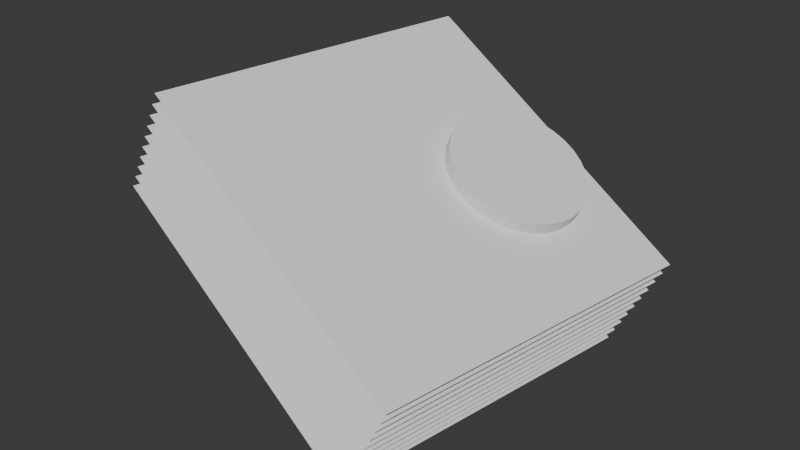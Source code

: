 # Source: G01_support_sort.blend  (saved by Blender 4.1.23; exported with 4.5.12 LTS)
import bpy
from mathutils import Matrix  # noqa: F401  (used for matrix-valued properties, if any)

bpy.ops.wm.read_factory_settings(use_empty=True)
scene = bpy.context.scene
scene.name = 'Scene'

# ---- collections
col_collection = bpy.data.collections.new('Collection'); scene.collection.children.link(col_collection)

# ---- world
world_world = bpy.data.worlds.new('World'); scene.world = world_world
world_world.use_nodes = True; world_world.node_tree.nodes.clear()
_N = world_world.node_tree.nodes; _L = world_world.node_tree.links
n0 = _N.new('ShaderNodeOutputWorld'); n0.name = 'World Output'; n0.location = (300, 300)
n1 = _N.new('ShaderNodeBackground'); n1.name = 'Background'; n1.location = (10, 300)
n1.inputs[0].default_value = (0.05088, 0.05088, 0.05088, 1.0)
_L.new(n1.outputs[0], n0.inputs[0])
n0.is_active_output = True
world_world.color = (0.05088, 0.05088, 0.05088)
world_world.use_sun_shadow = False
world_world.sun_shadow_jitter_overblur = 0.0

# ---- meshes
me_cylinder = bpy.data.meshes.new('Cylinder')
me_cylinder.from_pydata([(0.0, 1.0, -1.0), (0.0, 1.0, 1.0), (0.1951, 0.9808, -1.0), (0.1951, 0.9808, 1.0), (0.3827, 0.9239, -1.0), (0.3827, 0.9239, 1.0), (0.5556, 0.8315, -1.0), (0.5556, 0.8315, 1.0), (0.7071, 0.7071, -1.0), (0.7071, 0.7071, 1.0), (0.8315, 0.5556, -1.0), (0.8315, 0.5556, 1.0), (0.9239, 0.3827, -1.0), (0.9239, 0.3827, 1.0), (0.9808, 0.1951, -1.0), (0.9808, 0.1951, 1.0), (1.0, 0.0, -1.0), (1.0, 0.0, 1.0), (0.9808, -0.1951, -1.0), (0.9808, -0.1951, 1.0), (0.9239, -0.3827, -1.0), (0.9239, -0.3827, 1.0), (0.8315, -0.5556, -1.0), (0.8315, -0.5556, 1.0), (0.7071, -0.7071, -1.0), (0.7071, -0.7071, 1.0), (0.5556, -0.8315, -1.0), (0.5556, -0.8315, 1.0), (0.3827, -0.9239, -1.0), (0.3827, -0.9239, 1.0), (0.1951, -0.9808, -1.0), (0.1951, -0.9808, 1.0), (0.0, -1.0, -1.0), (0.0, -1.0, 1.0), (-0.1951, -0.9808, -1.0), (-0.1951, -0.9808, 1.0), (-0.3827, -0.9239, -1.0), (-0.3827, -0.9239, 1.0), (-0.5556, -0.8315, -1.0), (-0.5556, -0.8315, 1.0), (-0.7071, -0.7071, -1.0), (-0.7071, -0.7071, 1.0), (-0.8315, -0.5556, -1.0), (-0.8315, -0.5556, 1.0), (-0.9239, -0.3827, -1.0), (-0.9239, -0.3827, 1.0), (-0.9808, -0.1951, -1.0), (-0.9808, -0.1951, 1.0), (-1.0, 0.0, -1.0), (-1.0, 0.0, 1.0), (-0.9808, 0.1951, -1.0), (-0.9808, 0.1951, 1.0), (-0.9239, 0.3827, -1.0), (-0.9239, 0.3827, 1.0), (-0.8315, 0.5556, -1.0), (-0.8315, 0.5556, 1.0), (-0.7071, 0.7071, -1.0), (-0.7071, 0.7071, 1.0), (-0.5556, 0.8315, -1.0), (-0.5556, 0.8315, 1.0), (-0.3827, 0.9239, -1.0), (-0.3827, 0.9239, 1.0), (-0.1951, 0.9808, -1.0), (-0.1951, 0.9808, 1.0)], [], [(0, 1, 3, 2), (2, 3, 5, 4), (4, 5, 7, 6), (6, 7, 9, 8), (8, 9, 11, 10), (10, 11, 13, 12), (12, 13, 15, 14), (14, 15, 17, 16), (16, 17, 19, 18), (18, 19, 21, 20), (20, 21, 23, 22), (22, 23, 25, 24), (24, 25, 27, 26), (26, 27, 29, 28), (28, 29, 31, 30), (30, 31, 33, 32), (32, 33, 35, 34), (34, 35, 37, 36), (36, 37, 39, 38), (38, 39, 41, 40), (40, 41, 43, 42), (42, 43, 45, 44), (44, 45, 47, 46), (46, 47, 49, 48), (48, 49, 51, 50), (50, 51, 53, 52), (52, 53, 55, 54), (54, 55, 57, 56), (56, 57, 59, 58), (58, 59, 61, 60), (3, 1, 63, 61, 59, 57, 55, 53, 51, 49, 47, 45, 43, 41, 39, 37, 35, 33, 31, 29, 27, 25, 23, 21, 19, 17, 15, 13, 11, 9, 7, 5), (60, 61, 63, 62), (62, 63, 1, 0), (0, 2, 4, 6, 8, 10, 12, 14, 16, 18, 20, 22, 24, 26, 28, 30, 32, 34, 36, 38, 40, 42, 44, 46, 48, 50, 52, 54, 56, 58, 60, 62)])
_uv = me_cylinder.uv_layers.new(name='UVMap')
_uv.uv.foreach_set('vector', [1.0, 0.5, 1.0, 1.0, 0.9688, 1.0, 0.9688, 0.5, 0.9688, 0.5, 0.9688, 1.0, 0.9375, 1.0, 0.9375, 0.5, 0.9375, 0.5, 0.9375, 1.0, 0.9062, 1.0, 0.9062, 0.5, 0.9062, 0.5, 0.9062, 1.0, 0.875, 1.0, 0.875, 0.5, 0.875, 0.5, 0.875, 1.0, 0.8438, 1.0, 0.8438, 0.5, 0.8438, 0.5, 0.8438, 1.0, 0.8125, 1.0, 0.8125, 0.5, 0.8125, 0.5, 0.8125, 1.0, 0.7812, 1.0, 0.7812, 0.5, 0.7812, 0.5, 0.7812, 1.0, 0.75, 1.0, 0.75, 0.5, 0.75, 0.5, 0.75, 1.0, 0.7188, 1.0, 0.7188, 0.5, 0.7188, 0.5, 0.7188, 1.0, 0.6875, 1.0, 0.6875, 0.5, 0.6875, 0.5, 0.6875, 1.0, 0.6562, 1.0, 0.6562, 0.5, 0.6562, 0.5, 0.6562, 1.0, 0.625, 1.0, 0.625, 0.5, 0.625, 0.5, 0.625, 1.0, 0.5938, 1.0, 0.5938, 0.5, 0.5938, 0.5, 0.5938, 1.0, 0.5625, 1.0, 0.5625, 0.5, 0.5625, 0.5, 0.5625, 1.0, 0.5312, 1.0, 0.5312, 0.5, 0.5312, 0.5, 0.5312, 1.0, 0.5, 1.0, 0.5, 0.5, 0.5, 0.5, 0.5, 1.0, 0.4688, 1.0, 0.4688, 0.5, 0.4688, 0.5, 0.4688, 1.0, 0.4375, 1.0, 0.4375, 0.5, 0.4375, 0.5, 0.4375, 1.0, 0.4062, 1.0, 0.4062, 0.5, 0.4062, 0.5, 0.4062, 1.0, 0.375, 1.0, 0.375, 0.5, 0.375, 0.5, 0.375, 1.0, 0.3438, 1.0, 0.3438, 0.5, 0.3438, 0.5, 0.3438, 1.0, 0.3125, 1.0, 0.3125, 0.5, 0.3125, 0.5, 0.3125, 1.0, 0.2812, 1.0, 0.2812, 0.5, 0.2812, 0.5, 0.2812, 1.0, 0.25, 1.0, 0.25, 0.5, 0.25, 0.5, 0.25, 1.0, 0.2188, 1.0, 0.2188, 0.5, 0.2188, 0.5, 0.2188, 1.0, 0.1875, 1.0, 0.1875, 0.5, 0.1875, 0.5, 0.1875, 1.0, 0.1562, 1.0, 0.1562, 0.5, 0.1562, 0.5, 0.1562, 1.0, 0.125, 1.0, 0.125, 0.5, 0.125, 0.5, 0.125, 1.0, 0.09375, 1.0, 0.09375, 0.5, 0.09375, 0.5, 0.09375, 1.0, 0.0625, 1.0, 0.0625, 0.5, 0.2968, 0.4854, 0.25, 0.49, 0.2032, 0.4854, 0.1582, 0.4717, 0.1167, 0.4496, 0.08029, 0.4197, 0.05045, 0.3833, 0.02827, 0.3418, 0.01461, 0.2968, 0.01, 0.25, 0.01461, 0.2032, 0.02827, 0.1582, 0.05045, 0.1167, 0.08029, 0.08029, 0.1167, 0.05045, 0.1582, 0.02827, 0.2032, 0.01461, 0.25, 0.01, 0.2968, 0.01461, 0.3418, 0.02827, 0.3833, 0.05045, 0.4197, 0.08029, 0.4496, 0.1167, 0.4717, 0.1582, 0.4854, 0.2032, 0.49, 0.25, 0.4854, 0.2968, 0.4717, 0.3418, 0.4496, 0.3833, 0.4197, 0.4197, 0.3833, 0.4496, 0.3418, 0.4717, 0.0625, 0.5, 0.0625, 1.0, 0.03125, 1.0, 0.03125, 0.5, 0.03125, 0.5, 0.03125, 1.0, 0.0, 1.0, 0.0, 0.5, 0.75, 0.49, 0.7968, 0.4854, 0.8418, 0.4717, 0.8833, 0.4496, 0.9197, 0.4197, 0.9496, 0.3833, 0.9717, 0.3418, 0.9854, 0.2968, 0.99, 0.25, 0.9854, 0.2032, 0.9717, 0.1582, 0.9496, 0.1167, 0.9197, 0.08029, 0.8833, 0.05045, 0.8418, 0.02827, 0.7968, 0.01461, 0.75, 0.01, 0.7032, 0.01461, 0.6582, 0.02827, 0.6167, 0.05045, 0.5803, 0.08029, 0.5504, 0.1167, 0.5283, 0.1582, 0.5146, 0.2032, 0.51, 0.25, 0.5146, 0.2968, 0.5283, 0.3418, 0.5504, 0.3833, 0.5803, 0.4197, 0.6167, 0.4496, 0.6582, 0.4717, 0.7032, 0.4854])
me_cylinder.update()
me_plane_020 = bpy.data.meshes.new('Plane.020')
me_plane_020.from_pydata([(-2.5, -2.5, 0.0), (2.5, -2.5, 0.0), (-2.5, 2.5, 0.0), (2.5, 2.5, 0.0)], [], [(0, 1, 3, 2)])
_uv = me_plane_020.uv_layers.new(name='UVMap')
_uv.uv.foreach_set('vector', [0.0, 0.0, 1.0, 0.0, 1.0, 1.0, 0.0, 1.0])
me_plane_020.update()
me_cylinder_011 = bpy.data.meshes.new('Cylinder.011')
me_cylinder_011.from_pydata([], [], [])
_uv = me_cylinder_011.uv_layers.new(name='UVMap')
_uv.uv.foreach_set('vector', [])
me_cylinder_011.update()
me_plane_021 = bpy.data.meshes.new('Plane.021')
me_plane_021.from_pydata([(-2.5, -2.5, 0.0), (2.5, -2.5, 0.0), (-2.5, 2.5, 0.0), (2.5, 2.5, 0.0)], [], [(0, 1, 3, 2)])
_uv = me_plane_021.uv_layers.new(name='UVMap')
_uv.uv.foreach_set('vector', [0.0, 0.0, 1.0, 0.0, 1.0, 1.0, 0.0, 1.0])
me_plane_021.update()
me_cylinder_012 = bpy.data.meshes.new('Cylinder.012')
me_cylinder_012.from_pydata([(-6.109e-08, 1.0, -0.8), (0.1951, 0.9808, -0.8), (0.3827, 0.9239, -0.8), (0.5556, 0.8315, -0.8), (0.7071, 0.7071, -0.8), (0.8315, 0.5556, -0.8), (0.9239, 0.3827, -0.8), (0.9808, 0.1951, -0.8), (1.0, 2.235e-08, -0.8), (0.9808, -0.1951, -0.8), (0.9239, -0.3827, -0.8), (0.8315, -0.5556, -0.8), (0.7071, -0.7071, -0.8), (0.5556, -0.8315, -0.8), (0.3827, -0.9239, -0.8), (0.1951, -0.9808, -0.8), (1.341e-08, -1.0, -0.8), (-0.1951, -0.9808, -0.8), (-0.3827, -0.9239, -0.8), (-0.5556, -0.8315, -0.8), (-0.7071, -0.7071, -0.8), (-0.8315, -0.5556, -0.8), (-0.9239, -0.3827, -0.8), (-0.9808, -0.1951, -0.8), (-1.0, -2.235e-08, -0.8), (-0.9808, 0.1951, -0.8), (-0.9239, 0.3827, -0.8), (-0.8315, 0.5556, -0.8), (-0.7071, 0.7071, -0.8), (-0.5556, 0.8315, -0.8), (-0.3827, 0.9239, -0.8), (-0.1951, 0.9808, -0.8)], [], [(13, 12, 11, 10, 9, 8, 7, 6, 5, 4, 3, 2, 1, 0, 31, 30, 29, 28, 27, 26, 25, 24, 23, 22, 21, 20, 19, 18, 17, 16, 15, 14)])
_uv = me_cylinder_012.uv_layers.new(name='UVMap')
_uv.uv.foreach_set('vector', [0.6807, 0.2445, 0.7172, 0.2301, 0.7558, 0.2231, 0.795, 0.2238, 0.8333, 0.2321, 0.8693, 0.2477, 0.9015, 0.27, 0.9287, 0.2982, 0.95, 0.3312, 0.9644, 0.3677, 0.9714, 0.4062, 0.9707, 0.4454, 0.9624, 0.4838, 0.9468, 0.5197, 0.9244, 0.5519, 0.8963, 0.5792, 0.8633, 0.6004, 0.8268, 0.6148, 0.7883, 0.6218, 0.749, 0.6212, 0.7107, 0.6129, 0.6748, 0.5972, 0.6425, 0.5749, 0.6153, 0.5467, 0.5941, 0.5138, 0.5797, 0.4773, 0.5727, 0.4387, 0.5733, 0.3995, 0.5816, 0.3612, 0.5972, 0.3252, 0.6196, 0.293, 0.6478, 0.2658])
me_cylinder_012.update()
me_plane_022 = bpy.data.meshes.new('Plane.022')
me_plane_022.from_pydata([(-2.5, -2.5, 0.0), (2.5, -2.5, 0.0), (-2.5, 2.5, 0.0), (2.5, 2.5, 0.0)], [], [(0, 1, 3, 2)])
_uv = me_plane_022.uv_layers.new(name='UVMap')
_uv.uv.foreach_set('vector', [0.0, 0.0, 1.0, 0.0, 1.0, 1.0, 0.0, 1.0])
me_plane_022.update()
me_cylinder_013 = bpy.data.meshes.new('Cylinder.013')
me_cylinder_013.from_pydata([(-5.513e-08, 1.0, -0.6), (0.1951, 0.9808, -0.6), (0.3827, 0.9239, -0.6), (0.5556, 0.8315, -0.6), (0.7071, 0.7071, -0.6), (0.8315, 0.5556, -0.6), (0.9239, 0.3827, -0.6), (0.9808, 0.1951, -0.6), (1.0, 2.235e-08, -0.6), (0.9808, -0.1951, -0.6), (0.9239, -0.3827, -0.6), (0.8315, -0.5556, -0.6), (0.7071, -0.7071, -0.6), (0.5556, -0.8315, -0.6), (0.3827, -0.9239, -0.6), (0.1951, -0.9808, -0.6), (1.937e-08, -1.0, -0.6), (-0.1951, -0.9808, -0.6), (-0.3827, -0.9239, -0.6), (-0.5556, -0.8315, -0.6), (-0.7071, -0.7071, -0.6), (-0.8315, -0.5556, -0.6), (-0.9239, -0.3827, -0.6), (-0.9808, -0.1951, -0.6), (-1.0, -2.235e-08, -0.6), (-0.9808, 0.1951, -0.6), (-0.9239, 0.3827, -0.6), (-0.8315, 0.5556, -0.6), (-0.7071, 0.7071, -0.6), (-0.5556, 0.8315, -0.6), (-0.3827, 0.9239, -0.6), (-0.1951, 0.9808, -0.6)], [], [(13, 12, 11, 10, 9, 8, 7, 6, 5, 4, 3, 2, 1, 0, 31, 30, 29, 28, 27, 26, 25, 24, 23, 22, 21, 20, 19, 18, 17, 16, 15, 14)])
_uv = me_cylinder_013.uv_layers.new(name='UVMap')
_uv.uv.foreach_set('vector', [0.6807, 0.2445, 0.7172, 0.2301, 0.7558, 0.2231, 0.795, 0.2238, 0.8333, 0.2321, 0.8693, 0.2477, 0.9015, 0.27, 0.9287, 0.2982, 0.95, 0.3312, 0.9644, 0.3677, 0.9714, 0.4062, 0.9707, 0.4454, 0.9624, 0.4838, 0.9468, 0.5197, 0.9244, 0.5519, 0.8963, 0.5792, 0.8633, 0.6004, 0.8268, 0.6148, 0.7883, 0.6218, 0.749, 0.6212, 0.7107, 0.6129, 0.6748, 0.5972, 0.6425, 0.5749, 0.6153, 0.5467, 0.5941, 0.5138, 0.5797, 0.4773, 0.5727, 0.4387, 0.5733, 0.3995, 0.5816, 0.3612, 0.5972, 0.3252, 0.6196, 0.293, 0.6478, 0.2658])
me_cylinder_013.update()
me_plane_023 = bpy.data.meshes.new('Plane.023')
me_plane_023.from_pydata([(-2.5, -2.5, 0.0), (2.5, -2.5, 0.0), (-2.5, 2.5, 0.0), (2.5, 2.5, 0.0)], [], [(0, 1, 3, 2)])
_uv = me_plane_023.uv_layers.new(name='UVMap')
_uv.uv.foreach_set('vector', [0.0, 0.0, 1.0, 0.0, 1.0, 1.0, 0.0, 1.0])
me_plane_023.update()
me_cylinder_014 = bpy.data.meshes.new('Cylinder.014')
me_cylinder_014.from_pydata([(-4.917e-08, 1.0, -0.4), (0.1951, 0.9808, -0.4), (0.3827, 0.9239, -0.4), (0.5556, 0.8315, -0.4), (0.7071, 0.7071, -0.4), (0.8315, 0.5556, -0.4), (0.9239, 0.3827, -0.4), (0.9808, 0.1951, -0.4), (1.0, 2.235e-08, -0.4), (0.9808, -0.1951, -0.4), (0.9239, -0.3827, -0.4), (0.8315, -0.5556, -0.4), (0.7071, -0.7071, -0.4), (0.5556, -0.8315, -0.4), (0.3827, -0.9239, -0.4), (0.1951, -0.9808, -0.4), (2.533e-08, -1.0, -0.4), (-0.1951, -0.9808, -0.4), (-0.3827, -0.9239, -0.4), (-0.5556, -0.8315, -0.4), (-0.7071, -0.7071, -0.4), (-0.8315, -0.5556, -0.4), (-0.9239, -0.3827, -0.4), (-0.9808, -0.1951, -0.4), (-1.0, -2.235e-08, -0.4), (-0.9808, 0.1951, -0.4), (-0.9239, 0.3827, -0.4), (-0.8315, 0.5556, -0.4), (-0.7071, 0.7071, -0.4), (-0.5556, 0.8315, -0.4), (-0.3827, 0.9239, -0.4), (-0.1951, 0.9808, -0.4)], [], [(13, 12, 11, 10, 9, 8, 7, 6, 5, 4, 3, 2, 1, 0, 31, 30, 29, 28, 27, 26, 25, 24, 23, 22, 21, 20, 19, 18, 17, 16, 15, 14)])
_uv = me_cylinder_014.uv_layers.new(name='UVMap')
_uv.uv.foreach_set('vector', [0.6807, 0.2445, 0.7172, 0.2301, 0.7558, 0.2231, 0.795, 0.2238, 0.8333, 0.2321, 0.8693, 0.2477, 0.9015, 0.27, 0.9287, 0.2982, 0.95, 0.3312, 0.9644, 0.3677, 0.9714, 0.4062, 0.9707, 0.4454, 0.9624, 0.4838, 0.9468, 0.5197, 0.9244, 0.5519, 0.8963, 0.5792, 0.8633, 0.6004, 0.8268, 0.6148, 0.7883, 0.6218, 0.749, 0.6212, 0.7107, 0.6129, 0.6748, 0.5972, 0.6425, 0.5749, 0.6153, 0.5467, 0.5941, 0.5138, 0.5797, 0.4773, 0.5727, 0.4387, 0.5733, 0.3995, 0.5816, 0.3612, 0.5972, 0.3252, 0.6196, 0.293, 0.6478, 0.2658])
me_cylinder_014.update()
me_plane_024 = bpy.data.meshes.new('Plane.024')
me_plane_024.from_pydata([(-2.5, -2.5, 0.0), (2.5, -2.5, 0.0), (-2.5, 2.5, 0.0), (2.5, 2.5, 0.0)], [], [(0, 1, 3, 2)])
_uv = me_plane_024.uv_layers.new(name='UVMap')
_uv.uv.foreach_set('vector', [0.0, 0.0, 1.0, 0.0, 1.0, 1.0, 0.0, 1.0])
me_plane_024.update()
me_cylinder_015 = bpy.data.meshes.new('Cylinder.015')
me_cylinder_015.from_pydata([(-4.321e-08, 1.0, -0.2), (0.1951, 0.9808, -0.2), (0.3827, 0.9239, -0.2), (0.5556, 0.8315, -0.2), (0.7071, 0.7071, -0.2), (0.8315, 0.5556, -0.2), (0.9239, 0.3827, -0.2), (0.9808, 0.1951, -0.2), (1.0, 2.235e-08, -0.2), (0.9808, -0.1951, -0.2), (0.9239, -0.3827, -0.2), (0.8315, -0.5556, -0.2), (0.7071, -0.7071, -0.2), (0.5556, -0.8315, -0.2), (0.3827, -0.9239, -0.2), (0.1951, -0.9808, -0.2), (3.129e-08, -1.0, -0.2), (-0.1951, -0.9808, -0.2), (-0.3827, -0.9239, -0.2), (-0.5556, -0.8315, -0.2), (-0.7071, -0.7071, -0.2), (-0.8315, -0.5556, -0.2), (-0.9239, -0.3827, -0.2), (-0.9808, -0.1951, -0.2), (-1.0, -2.235e-08, -0.2), (-0.9808, 0.1951, -0.2), (-0.9239, 0.3827, -0.2), (-0.8315, 0.5556, -0.2), (-0.7071, 0.7071, -0.2), (-0.5556, 0.8315, -0.2), (-0.3827, 0.9239, -0.2), (-0.1951, 0.9808, -0.2)], [], [(13, 12, 11, 10, 9, 8, 7, 6, 5, 4, 3, 2, 1, 0, 31, 30, 29, 28, 27, 26, 25, 24, 23, 22, 21, 20, 19, 18, 17, 16, 15, 14)])
_uv = me_cylinder_015.uv_layers.new(name='UVMap')
_uv.uv.foreach_set('vector', [0.6807, 0.2445, 0.7172, 0.2301, 0.7558, 0.2231, 0.795, 0.2238, 0.8333, 0.2321, 0.8693, 0.2477, 0.9015, 0.27, 0.9287, 0.2982, 0.95, 0.3312, 0.9644, 0.3677, 0.9714, 0.4062, 0.9707, 0.4454, 0.9624, 0.4838, 0.9468, 0.5197, 0.9244, 0.5519, 0.8963, 0.5792, 0.8633, 0.6004, 0.8268, 0.6148, 0.7883, 0.6218, 0.749, 0.6212, 0.7107, 0.6129, 0.6748, 0.5972, 0.6425, 0.5749, 0.6153, 0.5467, 0.5941, 0.5138, 0.5797, 0.4773, 0.5727, 0.4387, 0.5733, 0.3995, 0.5816, 0.3612, 0.5972, 0.3252, 0.6196, 0.293, 0.6478, 0.2658])
me_cylinder_015.update()
me_plane_025 = bpy.data.meshes.new('Plane.025')
me_plane_025.from_pydata([(-2.5, -2.5, 0.0), (2.5, -2.5, 0.0), (-2.5, 2.5, 0.0), (2.5, 2.5, 0.0)], [], [(0, 1, 3, 2)])
_uv = me_plane_025.uv_layers.new(name='UVMap')
_uv.uv.foreach_set('vector', [0.0, 0.0, 1.0, 0.0, 1.0, 1.0, 0.0, 1.0])
me_plane_025.update()
me_cylinder_016 = bpy.data.meshes.new('Cylinder.016')
me_cylinder_016.from_pydata([(-3.725e-08, 1.0, -9.344e-08), (0.1951, 0.9808, -1.011e-07), (0.3827, 0.9239, -1.081e-07), (0.5556, 0.8315, -1.14e-07), (0.7071, 0.7071, -1.187e-07), (0.8315, 0.5556, -1.22e-07), (0.9239, 0.3827, -1.238e-07), (0.9808, 0.1951, -1.239e-07), (1.0, 2.235e-08, -1.224e-07), (0.9808, -0.1951, -1.194e-07), (0.9239, -0.3827, -1.149e-07), (0.8315, -0.5556, -1.092e-07), (0.7071, -0.7071, -1.024e-07), (0.5556, -0.8315, -9.48e-08), (0.3827, -0.9239, -8.673e-08), (0.1951, -0.9808, -7.846e-08), (3.725e-08, -1.0, -7.034e-08), (-0.1951, -0.9808, -6.265e-08), (-0.3827, -0.9239, -5.57e-08), (-0.5556, -0.8315, -4.976e-08), (-0.7071, -0.7071, -4.506e-08), (-0.8315, -0.5556, -4.177e-08), (-0.9239, -0.3827, -4.002e-08), (-0.9808, -0.1951, -3.988e-08), (-1.0, -2.235e-08, -4.135e-08), (-0.9808, 0.1951, -4.439e-08), (-0.9239, 0.3827, -4.886e-08), (-0.8315, 0.5556, -5.46e-08), (-0.7071, 0.7071, -6.139e-08), (-0.5556, 0.8315, -6.897e-08), (-0.3827, 0.9239, -7.705e-08), (-0.1951, 0.9808, -8.531e-08)], [], [(5, 4, 3, 2, 1, 0, 31, 30, 29, 28, 27, 26, 25, 24, 23, 22, 21, 20, 19, 18, 17, 16, 15, 14, 13, 12, 11, 10, 9, 8, 7, 6)])
_uv = me_cylinder_016.uv_layers.new(name='UVMap')
_uv.uv.foreach_set('vector', [0.95, 0.3312, 0.9644, 0.3677, 0.9714, 0.4062, 0.9707, 0.4454, 0.9624, 0.4838, 0.9468, 0.5197, 0.9244, 0.5519, 0.8963, 0.5792, 0.8633, 0.6004, 0.8268, 0.6148, 0.7883, 0.6218, 0.749, 0.6212, 0.7107, 0.6129, 0.6748, 0.5972, 0.6425, 0.5749, 0.6153, 0.5467, 0.5941, 0.5138, 0.5797, 0.4773, 0.5727, 0.4387, 0.5733, 0.3995, 0.5816, 0.3612, 0.5972, 0.3252, 0.6196, 0.293, 0.6478, 0.2658, 0.6807, 0.2445, 0.7172, 0.2301, 0.7558, 0.2231, 0.795, 0.2238, 0.8333, 0.2321, 0.8693, 0.2477, 0.9015, 0.27, 0.9287, 0.2982])
me_cylinder_016.update()
me_plane_026 = bpy.data.meshes.new('Plane.026')
me_plane_026.from_pydata([(-2.5, -2.5, 0.0), (2.5, -2.5, 0.0), (-2.5, 2.5, 0.0), (2.5, 2.5, 0.0)], [], [(0, 1, 3, 2)])
_uv = me_plane_026.uv_layers.new(name='UVMap')
_uv.uv.foreach_set('vector', [0.0, 0.0, 1.0, 0.0, 1.0, 1.0, 0.0, 1.0])
me_plane_026.update()
me_cylinder_017 = bpy.data.meshes.new('Cylinder.017')
me_cylinder_017.from_pydata([(-3.129e-08, 1.0, 0.2), (0.1951, 0.9808, 0.2), (0.3827, 0.9239, 0.2), (0.5556, 0.8315, 0.2), (0.7071, 0.7071, 0.2), (0.8315, 0.5556, 0.2), (0.9239, 0.3827, 0.2), (0.9808, 0.1951, 0.2), (1.0, 2.235e-08, 0.2), (0.9808, -0.1951, 0.2), (0.9239, -0.3827, 0.2), (0.8315, -0.5556, 0.2), (0.7071, -0.7071, 0.2), (0.5556, -0.8315, 0.2), (0.3827, -0.9239, 0.2), (0.1951, -0.9808, 0.2), (4.321e-08, -1.0, 0.2), (-0.1951, -0.9808, 0.2), (-0.3827, -0.9239, 0.2), (-0.5556, -0.8315, 0.2), (-0.7071, -0.7071, 0.2), (-0.8315, -0.5556, 0.2), (-0.9239, -0.3827, 0.2), (-0.9808, -0.1951, 0.2), (-1.0, -2.235e-08, 0.2), (-0.9808, 0.1951, 0.2), (-0.9239, 0.3827, 0.2), (-0.8315, 0.5556, 0.2), (-0.7071, 0.7071, 0.2), (-0.5556, 0.8315, 0.2), (-0.3827, 0.9239, 0.2), (-0.1951, 0.9808, 0.2)], [], [(5, 4, 3, 2, 1, 0, 31, 30, 29, 28, 27, 26, 25, 24, 23, 22, 21, 20, 19, 18, 17, 16, 15, 14, 13, 12, 11, 10, 9, 8, 7, 6)])
_uv = me_cylinder_017.uv_layers.new(name='UVMap')
_uv.uv.foreach_set('vector', [0.95, 0.3312, 0.9644, 0.3677, 0.9714, 0.4062, 0.9707, 0.4454, 0.9624, 0.4838, 0.9468, 0.5197, 0.9244, 0.5519, 0.8963, 0.5792, 0.8633, 0.6004, 0.8268, 0.6148, 0.7883, 0.6218, 0.749, 0.6212, 0.7107, 0.6129, 0.6748, 0.5972, 0.6425, 0.5749, 0.6153, 0.5467, 0.5941, 0.5138, 0.5797, 0.4773, 0.5727, 0.4387, 0.5733, 0.3995, 0.5816, 0.3612, 0.5972, 0.3252, 0.6196, 0.293, 0.6478, 0.2658, 0.6807, 0.2445, 0.7172, 0.2301, 0.7558, 0.2231, 0.795, 0.2238, 0.8333, 0.2321, 0.8693, 0.2477, 0.9015, 0.27, 0.9287, 0.2982])
me_cylinder_017.update()
me_plane_027 = bpy.data.meshes.new('Plane.027')
me_plane_027.from_pydata([(-2.5, -2.5, 0.0), (2.5, -2.5, 0.0), (-2.5, 2.5, 0.0), (2.5, 2.5, 0.0)], [], [(0, 1, 3, 2)])
_uv = me_plane_027.uv_layers.new(name='UVMap')
_uv.uv.foreach_set('vector', [0.0, 0.0, 1.0, 0.0, 1.0, 1.0, 0.0, 1.0])
me_plane_027.update()
me_cylinder_018 = bpy.data.meshes.new('Cylinder.018')
me_cylinder_018.from_pydata([(-2.533e-08, 1.0, 0.4), (0.1951, 0.9808, 0.4), (0.3827, 0.9239, 0.4), (0.5556, 0.8315, 0.4), (0.7071, 0.7071, 0.4), (0.8315, 0.5556, 0.4), (0.9239, 0.3827, 0.4), (0.9808, 0.1951, 0.4), (1.0, 2.235e-08, 0.4), (0.9808, -0.1951, 0.4), (0.9239, -0.3827, 0.4), (0.8315, -0.5556, 0.4), (0.7071, -0.7071, 0.4), (0.5556, -0.8315, 0.4), (0.3827, -0.9239, 0.4), (0.1951, -0.9808, 0.4), (4.917e-08, -1.0, 0.4), (-0.1951, -0.9808, 0.4), (-0.3827, -0.9239, 0.4), (-0.5556, -0.8315, 0.4), (-0.7071, -0.7071, 0.4), (-0.8315, -0.5556, 0.4), (-0.9239, -0.3827, 0.4), (-0.9808, -0.1951, 0.4), (-1.0, -2.235e-08, 0.4), (-0.9808, 0.1951, 0.4), (-0.9239, 0.3827, 0.4), (-0.8315, 0.5556, 0.4), (-0.7071, 0.7071, 0.4), (-0.5556, 0.8315, 0.4), (-0.3827, 0.9239, 0.4), (-0.1951, 0.9808, 0.4)], [], [(5, 4, 3, 2, 1, 0, 31, 30, 29, 28, 27, 26, 25, 24, 23, 22, 21, 20, 19, 18, 17, 16, 15, 14, 13, 12, 11, 10, 9, 8, 7, 6)])
_uv = me_cylinder_018.uv_layers.new(name='UVMap')
_uv.uv.foreach_set('vector', [0.95, 0.3312, 0.9644, 0.3677, 0.9714, 0.4062, 0.9707, 0.4454, 0.9624, 0.4838, 0.9468, 0.5197, 0.9244, 0.5519, 0.8963, 0.5792, 0.8633, 0.6004, 0.8268, 0.6148, 0.7883, 0.6218, 0.749, 0.6212, 0.7107, 0.6129, 0.6748, 0.5972, 0.6425, 0.5749, 0.6153, 0.5467, 0.5941, 0.5138, 0.5797, 0.4773, 0.5727, 0.4387, 0.5733, 0.3995, 0.5816, 0.3612, 0.5972, 0.3252, 0.6196, 0.293, 0.6478, 0.2658, 0.6807, 0.2445, 0.7172, 0.2301, 0.7558, 0.2231, 0.795, 0.2238, 0.8333, 0.2321, 0.8693, 0.2477, 0.9015, 0.27, 0.9287, 0.2982])
me_cylinder_018.update()
me_plane_028 = bpy.data.meshes.new('Plane.028')
me_plane_028.from_pydata([(-2.5, -2.5, 0.0), (2.5, -2.5, 0.0), (-2.5, 2.5, 0.0), (2.5, 2.5, 0.0)], [], [(0, 1, 3, 2)])
_uv = me_plane_028.uv_layers.new(name='UVMap')
_uv.uv.foreach_set('vector', [0.0, 0.0, 1.0, 0.0, 1.0, 1.0, 0.0, 1.0])
me_plane_028.update()
me_cylinder_019 = bpy.data.meshes.new('Cylinder.019')
me_cylinder_019.from_pydata([(-1.937e-08, 1.0, 0.6), (0.1951, 0.9808, 0.6), (0.3827, 0.9239, 0.6), (0.5556, 0.8315, 0.6), (0.7071, 0.7071, 0.6), (0.8315, 0.5556, 0.6), (0.9239, 0.3827, 0.6), (0.9808, 0.1951, 0.6), (1.0, 2.235e-08, 0.6), (0.9808, -0.1951, 0.6), (0.9239, -0.3827, 0.6), (0.8315, -0.5556, 0.6), (0.7071, -0.7071, 0.6), (0.5556, -0.8315, 0.6), (0.3827, -0.9239, 0.6), (0.1951, -0.9808, 0.6), (5.513e-08, -1.0, 0.6), (-0.1951, -0.9808, 0.6), (-0.3827, -0.9239, 0.6), (-0.5556, -0.8315, 0.6), (-0.7071, -0.7071, 0.6), (-0.8315, -0.5556, 0.6), (-0.9239, -0.3827, 0.6), (-0.9808, -0.1951, 0.6), (-1.0, -2.235e-08, 0.6), (-0.9808, 0.1951, 0.6), (-0.9239, 0.3827, 0.6), (-0.8315, 0.5556, 0.6), (-0.7071, 0.7071, 0.6), (-0.5556, 0.8315, 0.6), (-0.3827, 0.9239, 0.6), (-0.1951, 0.9808, 0.6)], [], [(5, 4, 3, 2, 1, 0, 31, 30, 29, 28, 27, 26, 25, 24, 23, 22, 21, 20, 19, 18, 17, 16, 15, 14, 13, 12, 11, 10, 9, 8, 7, 6)])
_uv = me_cylinder_019.uv_layers.new(name='UVMap')
_uv.uv.foreach_set('vector', [0.95, 0.3312, 0.9644, 0.3677, 0.9714, 0.4062, 0.9707, 0.4454, 0.9624, 0.4838, 0.9468, 0.5197, 0.9244, 0.5519, 0.8963, 0.5792, 0.8633, 0.6004, 0.8268, 0.6148, 0.7883, 0.6218, 0.749, 0.6212, 0.7107, 0.6129, 0.6748, 0.5972, 0.6425, 0.5749, 0.6153, 0.5467, 0.5941, 0.5138, 0.5797, 0.4773, 0.5727, 0.4387, 0.5733, 0.3995, 0.5816, 0.3612, 0.5972, 0.3252, 0.6196, 0.293, 0.6478, 0.2658, 0.6807, 0.2445, 0.7172, 0.2301, 0.7558, 0.2231, 0.795, 0.2238, 0.8333, 0.2321, 0.8693, 0.2477, 0.9015, 0.27, 0.9287, 0.2982])
me_cylinder_019.update()
me_plane_029 = bpy.data.meshes.new('Plane.029')
me_plane_029.from_pydata([(-2.5, -2.5, 0.0), (2.5, -2.5, 0.0), (-2.5, 2.5, 0.0), (2.5, 2.5, 0.0)], [], [(0, 1, 3, 2)])
_uv = me_plane_029.uv_layers.new(name='UVMap')
_uv.uv.foreach_set('vector', [0.0, 0.0, 1.0, 0.0, 1.0, 1.0, 0.0, 1.0])
me_plane_029.update()
me_cylinder_020 = bpy.data.meshes.new('Cylinder.020')
me_cylinder_020.from_pydata([(-1.341e-08, 1.0, 0.8), (0.1951, 0.9808, 0.8), (0.3827, 0.9239, 0.8), (0.5556, 0.8315, 0.8), (0.7071, 0.7071, 0.8), (0.8315, 0.5556, 0.8), (0.9239, 0.3827, 0.8), (0.9808, 0.1951, 0.8), (1.0, 2.235e-08, 0.8), (0.9808, -0.1951, 0.8), (0.9239, -0.3827, 0.8), (0.8315, -0.5556, 0.8), (0.7071, -0.7071, 0.8), (0.5556, -0.8315, 0.8), (0.3827, -0.9239, 0.8), (0.1951, -0.9808, 0.8), (6.109e-08, -1.0, 0.8), (-0.1951, -0.9808, 0.8), (-0.3827, -0.9239, 0.8), (-0.5556, -0.8315, 0.8), (-0.7071, -0.7071, 0.8), (-0.8315, -0.5556, 0.8), (-0.9239, -0.3827, 0.8), (-0.9808, -0.1951, 0.8), (-1.0, -2.235e-08, 0.8), (-0.9808, 0.1951, 0.8), (-0.9239, 0.3827, 0.8), (-0.8315, 0.5556, 0.8), (-0.7071, 0.7071, 0.8), (-0.5556, 0.8315, 0.8), (-0.3827, 0.9239, 0.8), (-0.1951, 0.9808, 0.8)], [], [(5, 4, 3, 2, 1, 0, 31, 30, 29, 28, 27, 26, 25, 24, 23, 22, 21, 20, 19, 18, 17, 16, 15, 14, 13, 12, 11, 10, 9, 8, 7, 6)])
_uv = me_cylinder_020.uv_layers.new(name='UVMap')
_uv.uv.foreach_set('vector', [0.95, 0.3312, 0.9644, 0.3677, 0.9714, 0.4062, 0.9707, 0.4454, 0.9624, 0.4838, 0.9468, 0.5197, 0.9244, 0.5519, 0.8963, 0.5792, 0.8633, 0.6004, 0.8268, 0.6148, 0.7883, 0.6218, 0.749, 0.6212, 0.7107, 0.6129, 0.6748, 0.5972, 0.6425, 0.5749, 0.6153, 0.5467, 0.5941, 0.5138, 0.5797, 0.4773, 0.5727, 0.4387, 0.5733, 0.3995, 0.5816, 0.3612, 0.5972, 0.3252, 0.6196, 0.293, 0.6478, 0.2658, 0.6807, 0.2445, 0.7172, 0.2301, 0.7558, 0.2231, 0.795, 0.2238, 0.8333, 0.2321, 0.8693, 0.2477, 0.9015, 0.27, 0.9287, 0.2982])
me_cylinder_020.update()

# ---- objects
ob_cylinder = bpy.data.objects.new('Cylinder', me_cylinder)
ob_plane = bpy.data.objects.new('Plane', me_plane_020)
ob_cylinder_001 = bpy.data.objects.new('Cylinder.001', me_cylinder_011)
ob_plane_001 = bpy.data.objects.new('Plane.001', me_plane_021)
ob_cylinder_002 = bpy.data.objects.new('Cylinder.002', me_cylinder_012)
ob_plane_002 = bpy.data.objects.new('Plane.002', me_plane_022)
ob_cylinder_003 = bpy.data.objects.new('Cylinder.003', me_cylinder_013)
ob_plane_003 = bpy.data.objects.new('Plane.003', me_plane_023)
ob_cylinder_004 = bpy.data.objects.new('Cylinder.004', me_cylinder_014)
ob_plane_004 = bpy.data.objects.new('Plane.004', me_plane_024)
ob_cylinder_005 = bpy.data.objects.new('Cylinder.005', me_cylinder_015)
ob_plane_005 = bpy.data.objects.new('Plane.005', me_plane_025)
ob_cylinder_006 = bpy.data.objects.new('Cylinder.006', me_cylinder_016)
ob_plane_006 = bpy.data.objects.new('Plane.006', me_plane_026)
ob_cylinder_007 = bpy.data.objects.new('Cylinder.007', me_cylinder_017)
ob_plane_007 = bpy.data.objects.new('Plane.007', me_plane_027)
ob_cylinder_008 = bpy.data.objects.new('Cylinder.008', me_cylinder_018)
ob_plane_008 = bpy.data.objects.new('Plane.008', me_plane_028)
ob_cylinder_009 = bpy.data.objects.new('Cylinder.009', me_cylinder_019)
ob_plane_009 = bpy.data.objects.new('Plane.009', me_plane_029)
ob_cylinder_010 = bpy.data.objects.new('Cylinder.010', me_cylinder_020)

# ---- transforms, parenting, visibility, modifiers, constraints
ob_cylinder.location = (0.0, 0.0, 0.0)
ob_cylinder.rotation_euler = (0.2646, 0.4393, 0.4117)
ob_plane.location = (-1.026, -1.216, -0.6849)
ob_plane.rotation_euler = (0.5083, 7.347e-08, 1.415)
ob_cylinder_001.location = (0.0, 0.0, 0.0)
ob_cylinder_001.rotation_euler = (0.2646, 0.4393, 0.4117)
ob_plane_001.location = (-0.9298, -1.231, -0.5102)
ob_plane_001.rotation_euler = (0.5083, 7.347e-08, 1.415)
ob_cylinder_002.location = (0.0, 0.0, 0.0)
ob_cylinder_002.rotation_euler = (0.2646, 0.4393, 0.4117)
ob_plane_002.location = (-0.8336, -1.246, -0.3355)
ob_plane_002.rotation_euler = (0.5083, 7.347e-08, 1.415)
ob_cylinder_003.location = (0.0, 0.0, 0.0)
ob_cylinder_003.rotation_euler = (0.2646, 0.4393, 0.4117)
ob_plane_003.location = (-0.7375, -1.261, -0.1608)
ob_plane_003.rotation_euler = (0.5083, 7.347e-08, 1.415)
ob_cylinder_004.location = (0.0, 0.0, 0.0)
ob_cylinder_004.rotation_euler = (0.2646, 0.4393, 0.4117)
ob_plane_004.location = (-0.6413, -1.276, 0.01395)
ob_plane_004.rotation_euler = (0.5083, 7.347e-08, 1.415)
ob_cylinder_005.location = (0.0, 0.0, 0.0)
ob_cylinder_005.rotation_euler = (0.2646, 0.4393, 0.4117)
ob_plane_005.location = (-0.5451, -1.291, 0.1887)
ob_plane_005.rotation_euler = (0.5083, 7.347e-08, 1.415)
ob_cylinder_006.location = (0.0, 0.0, 0.0)
ob_cylinder_006.rotation_euler = (0.2646, 0.4393, 0.4117)
ob_plane_006.location = (-0.4489, -1.306, 0.3634)
ob_plane_006.rotation_euler = (0.5083, 7.347e-08, 1.415)
ob_cylinder_007.location = (0.0, 0.0, 0.0)
ob_cylinder_007.rotation_euler = (0.2646, 0.4393, 0.4117)
ob_plane_007.location = (-0.3528, -1.321, 0.5381)
ob_plane_007.rotation_euler = (0.5083, 7.347e-08, 1.415)
ob_cylinder_008.location = (0.0, 0.0, 0.0)
ob_cylinder_008.rotation_euler = (0.2646, 0.4393, 0.4117)
ob_plane_008.location = (-0.2566, -1.336, 0.7128)
ob_plane_008.rotation_euler = (0.5083, 7.347e-08, 1.415)
ob_cylinder_009.location = (0.0, 0.0, 0.0)
ob_cylinder_009.rotation_euler = (0.2646, 0.4393, 0.4117)
ob_plane_009.location = (-0.1604, -1.352, 0.8875)
ob_plane_009.rotation_euler = (0.5083, 7.347e-08, 1.415)
ob_cylinder_010.location = (0.0, 0.0, 0.0)
ob_cylinder_010.rotation_euler = (0.2646, 0.4393, 0.4117)

# ---- collection membership
col_collection.objects.link(ob_cylinder)
col_collection.objects.link(ob_plane)
col_collection.objects.link(ob_cylinder_001)
col_collection.objects.link(ob_plane_001)
col_collection.objects.link(ob_cylinder_002)
col_collection.objects.link(ob_plane_002)
col_collection.objects.link(ob_cylinder_003)
col_collection.objects.link(ob_plane_003)
col_collection.objects.link(ob_cylinder_004)
col_collection.objects.link(ob_plane_004)
col_collection.objects.link(ob_cylinder_005)
col_collection.objects.link(ob_plane_005)
col_collection.objects.link(ob_cylinder_006)
col_collection.objects.link(ob_plane_006)
col_collection.objects.link(ob_cylinder_007)
col_collection.objects.link(ob_plane_007)
col_collection.objects.link(ob_cylinder_008)
col_collection.objects.link(ob_plane_008)
col_collection.objects.link(ob_cylinder_009)
col_collection.objects.link(ob_plane_009)
col_collection.objects.link(ob_cylinder_010)

# ---- scene / render settings (as saved in the file)
scene.frame_start = 1; scene.frame_end = 250; scene.frame_set(235)
scene.render.engine = 'BLENDER_EEVEE_NEXT'
scene.cycles.sampling_pattern = 'TABULATED_SOBOL'
scene.eevee.ray_tracing_options.trace_max_roughness = 0.0
bpy.context.view_layer.update()

# ---- added for rendering (the .blend has no active camera and no usable light): camera, sun
cam_auto = bpy.data.cameras.new('AutoCamera')
cam_auto.lens = 50.0
cam_auto.sensor_width = 36.0
cam_auto.clip_end = 1000.0
ob_auto_camera = bpy.data.objects.new('AutoCamera', cam_auto)
scene.collection.objects.link(ob_auto_camera)
ob_auto_camera.location = (7.9164, -11.4952, 6.909)
ob_auto_camera.rotation_euler = (1.09748, -7.21219e-08, 0.694738)
scene.camera = ob_auto_camera
light_auto_sun = bpy.data.lights.new('AutoSun', 'SUN')
light_auto_sun.energy = 3.0
light_auto_sun.angle = 0.0523599
ob_auto_sun = bpy.data.objects.new('AutoSun', light_auto_sun)
scene.collection.objects.link(ob_auto_sun)
ob_auto_sun.rotation_euler = (0.872665, 0.174533, 0.523599)
bpy.context.view_layer.update()
